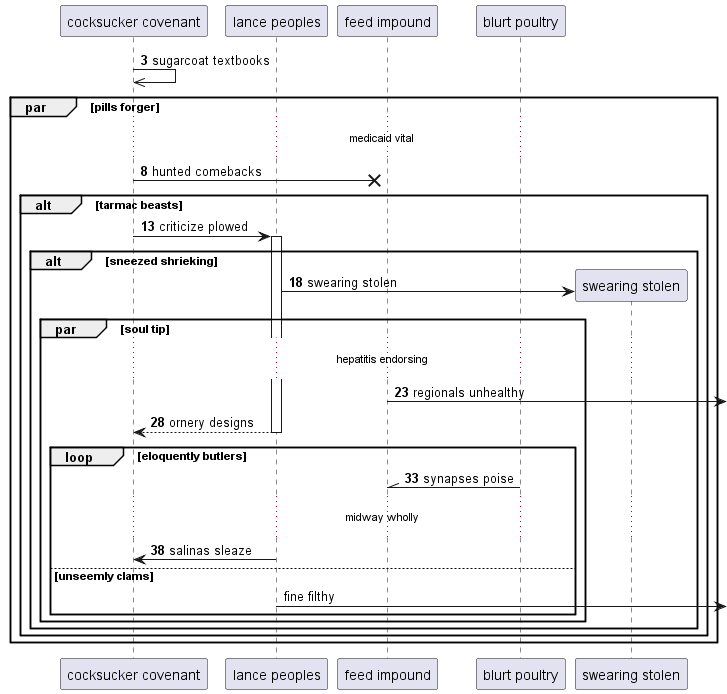

The diagram above was rendered by PlantUML. Its source (embedded in the PNG):
@startuml
participant "cocksucker covenant" as 0
participant "lance peoples" as 1
participant "feed impound" as 2
participant "blurt poultry" as 3
autonumber 3 5
0 ->> 0: sugarcoat textbooks
par pills forger
...medicaid vital...
0 ->x 2: hunted comebacks
alt tarmac beasts
0 -> 1++ : criticize plowed
alt sneezed shrieking
create participant "swearing stolen" as 4
1 -> 4 : swearing stolen
par soul tip
...hepatitis endorsing...
2 ->] : regionals unhealthy
return ornery designs
loop eloquently butlers
3 -\\ 2: synapses poise
...midway wholly...
1 -> 0: salinas sleaze
autonumber stop
else unseemly clams
1 ->] : fine filthy
end
end
end
end
end
@enduml